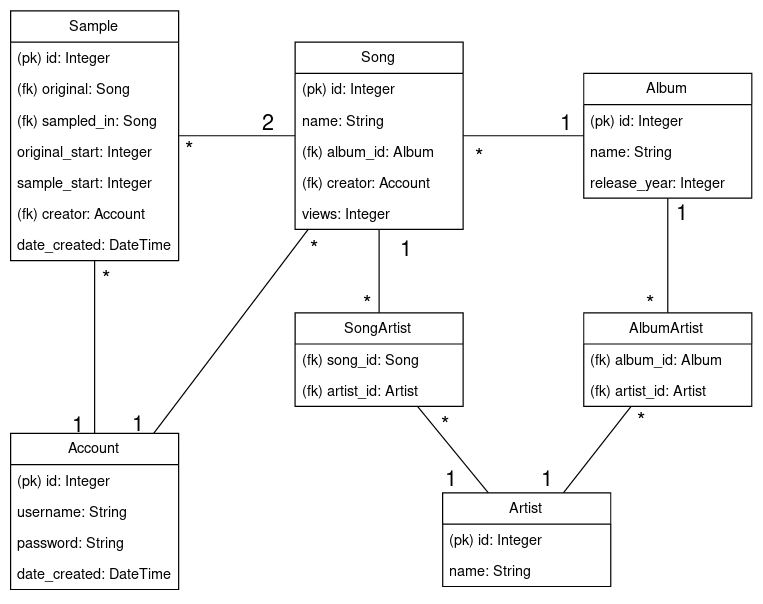

The diagram above was exported from draw.io. Its source (the exported page's mxGraphModel, read from the mxfile embedded in the PNG):
<mxGraphModel dx="799" dy="873" grid="1" gridSize="10" guides="1" tooltips="1" connect="1" arrows="1" fold="1" page="1" pageScale="1" pageWidth="850" pageHeight="1100" math="0" shadow="0">
  <root>
    <mxCell id="0" />
    <mxCell id="1" parent="0" />
    <mxCell id="2" style="rounded=0;orthogonalLoop=1;jettySize=auto;html=1;endArrow=none;endFill=0;" edge="1" source="3" target="9" parent="1">
      <mxGeometry relative="1" as="geometry" />
    </mxCell>
    <mxCell id="3" value="Song" style="swimlane;fontStyle=0;childLayout=stackLayout;horizontal=1;startSize=26;fillColor=none;horizontalStack=0;resizeParent=1;resizeParentMax=0;resizeLast=0;collapsible=1;marginBottom=0;" vertex="1" parent="1">
      <mxGeometry x="267" y="96" width="140" height="156" as="geometry" />
    </mxCell>
    <mxCell id="4" value="(pk) id: Integer" style="text;strokeColor=none;fillColor=none;align=left;verticalAlign=top;spacingLeft=4;spacingRight=4;overflow=hidden;rotatable=0;points=[[0,0.5],[1,0.5]];portConstraint=eastwest;" vertex="1" parent="3">
      <mxGeometry y="26" width="140" height="26" as="geometry" />
    </mxCell>
    <mxCell id="5" value="name: String" style="text;strokeColor=none;fillColor=none;align=left;verticalAlign=top;spacingLeft=4;spacingRight=4;overflow=hidden;rotatable=0;points=[[0,0.5],[1,0.5]];portConstraint=eastwest;" vertex="1" parent="3">
      <mxGeometry y="52" width="140" height="26" as="geometry" />
    </mxCell>
    <mxCell id="6" value="(fk) album_id: Album" style="text;strokeColor=none;fillColor=none;align=left;verticalAlign=top;spacingLeft=4;spacingRight=4;overflow=hidden;rotatable=0;points=[[0,0.5],[1,0.5]];portConstraint=eastwest;" vertex="1" parent="3">
      <mxGeometry y="78" width="140" height="26" as="geometry" />
    </mxCell>
    <mxCell id="7" value="(fk) creator: Account" style="text;strokeColor=none;fillColor=none;align=left;verticalAlign=top;spacingLeft=4;spacingRight=4;overflow=hidden;rotatable=0;points=[[0,0.5],[1,0.5]];portConstraint=eastwest;" vertex="1" parent="3">
      <mxGeometry y="104" width="140" height="26" as="geometry" />
    </mxCell>
    <mxCell id="8" value="views: Integer" style="text;strokeColor=none;fillColor=none;align=left;verticalAlign=top;spacingLeft=4;spacingRight=4;overflow=hidden;rotatable=0;points=[[0,0.5],[1,0.5]];portConstraint=eastwest;" vertex="1" parent="3">
      <mxGeometry y="130" width="140" height="26" as="geometry" />
    </mxCell>
    <mxCell id="9" value="Album" style="swimlane;fontStyle=0;childLayout=stackLayout;horizontal=1;startSize=26;fillColor=none;horizontalStack=0;resizeParent=1;resizeParentMax=0;resizeLast=0;collapsible=1;marginBottom=0;" vertex="1" parent="1">
      <mxGeometry x="507.5" y="122" width="140" height="104" as="geometry" />
    </mxCell>
    <mxCell id="10" value="(pk) id: Integer" style="text;strokeColor=none;fillColor=none;align=left;verticalAlign=top;spacingLeft=4;spacingRight=4;overflow=hidden;rotatable=0;points=[[0,0.5],[1,0.5]];portConstraint=eastwest;" vertex="1" parent="9">
      <mxGeometry y="26" width="140" height="26" as="geometry" />
    </mxCell>
    <mxCell id="11" value="name: String" style="text;strokeColor=none;fillColor=none;align=left;verticalAlign=top;spacingLeft=4;spacingRight=4;overflow=hidden;rotatable=0;points=[[0,0.5],[1,0.5]];portConstraint=eastwest;" vertex="1" parent="9">
      <mxGeometry y="52" width="140" height="26" as="geometry" />
    </mxCell>
    <mxCell id="12" value="release_year: Integer" style="text;strokeColor=none;fillColor=none;align=left;verticalAlign=top;spacingLeft=4;spacingRight=4;overflow=hidden;rotatable=0;points=[[0,0.5],[1,0.5]];portConstraint=eastwest;" vertex="1" parent="9">
      <mxGeometry y="78" width="140" height="26" as="geometry" />
    </mxCell>
    <mxCell id="13" value="&lt;div style=&quot;font-size: 18px;&quot;&gt;*&lt;/div&gt;" style="text;html=1;resizable=0;points=[];autosize=1;align=left;verticalAlign=top;spacingTop=-4;fontSize=18;" vertex="1" parent="1">
      <mxGeometry x="414.5" y="180" width="20" height="20" as="geometry" />
    </mxCell>
    <mxCell id="14" value="&lt;div style=&quot;font-size: 18px;&quot;&gt;1&lt;/div&gt;" style="text;html=1;resizable=0;points=[];autosize=1;align=left;verticalAlign=top;spacingTop=-4;fontSize=18;" vertex="1" parent="1">
      <mxGeometry x="486" y="151" width="20" height="20" as="geometry" />
    </mxCell>
    <mxCell id="15" style="edgeStyle=none;rounded=0;orthogonalLoop=1;jettySize=auto;html=1;endArrow=none;endFill=0;fontSize=12;" edge="1" source="16" target="22" parent="1">
      <mxGeometry relative="1" as="geometry" />
    </mxCell>
    <mxCell id="16" value="Artist" style="swimlane;fontStyle=0;childLayout=stackLayout;horizontal=1;startSize=26;fillColor=none;horizontalStack=0;resizeParent=1;resizeParentMax=0;resizeLast=0;collapsible=1;marginBottom=0;" vertex="1" parent="1">
      <mxGeometry x="390" y="471.5" width="140" height="78" as="geometry" />
    </mxCell>
    <mxCell id="17" value="(pk) id: Integer" style="text;strokeColor=none;fillColor=none;align=left;verticalAlign=top;spacingLeft=4;spacingRight=4;overflow=hidden;rotatable=0;points=[[0,0.5],[1,0.5]];portConstraint=eastwest;" vertex="1" parent="16">
      <mxGeometry y="26" width="140" height="26" as="geometry" />
    </mxCell>
    <mxCell id="18" value="name: String" style="text;strokeColor=none;fillColor=none;align=left;verticalAlign=top;spacingLeft=4;spacingRight=4;overflow=hidden;rotatable=0;points=[[0,0.5],[1,0.5]];portConstraint=eastwest;" vertex="1" parent="16">
      <mxGeometry y="52" width="140" height="26" as="geometry" />
    </mxCell>
    <mxCell id="19" style="edgeStyle=none;rounded=0;orthogonalLoop=1;jettySize=auto;html=1;endArrow=none;endFill=0;" edge="1" source="25" target="16" parent="1">
      <mxGeometry relative="1" as="geometry" />
    </mxCell>
    <mxCell id="20" value="&lt;div style=&quot;font-size: 18px;&quot;&gt;*&lt;/div&gt;" style="text;html=1;resizable=0;points=[];autosize=1;align=left;verticalAlign=top;spacingTop=-4;fontSize=18;" vertex="1" parent="1">
      <mxGeometry x="321.5" y="301.5" width="20" height="20" as="geometry" />
    </mxCell>
    <mxCell id="21" style="edgeStyle=none;rounded=0;orthogonalLoop=1;jettySize=auto;html=1;endArrow=none;endFill=0;fontSize=12;" edge="1" source="22" target="3" parent="1">
      <mxGeometry relative="1" as="geometry" />
    </mxCell>
    <mxCell id="22" value="SongArtist" style="swimlane;fontStyle=0;childLayout=stackLayout;horizontal=1;startSize=26;fillColor=none;horizontalStack=0;resizeParent=1;resizeParentMax=0;resizeLast=0;collapsible=1;marginBottom=0;fontSize=12;" vertex="1" parent="1">
      <mxGeometry x="267" y="321.5" width="140" height="78" as="geometry" />
    </mxCell>
    <mxCell id="23" value="(fk) song_id: Song" style="text;strokeColor=none;fillColor=none;align=left;verticalAlign=top;spacingLeft=4;spacingRight=4;overflow=hidden;rotatable=0;points=[[0,0.5],[1,0.5]];portConstraint=eastwest;" vertex="1" parent="22">
      <mxGeometry y="26" width="140" height="26" as="geometry" />
    </mxCell>
    <mxCell id="24" value="(fk) artist_id: Artist" style="text;strokeColor=none;fillColor=none;align=left;verticalAlign=top;spacingLeft=4;spacingRight=4;overflow=hidden;rotatable=0;points=[[0,0.5],[1,0.5]];portConstraint=eastwest;" vertex="1" parent="22">
      <mxGeometry y="52" width="140" height="26" as="geometry" />
    </mxCell>
    <mxCell id="25" value="AlbumArtist" style="swimlane;fontStyle=0;childLayout=stackLayout;horizontal=1;startSize=26;fillColor=none;horizontalStack=0;resizeParent=1;resizeParentMax=0;resizeLast=0;collapsible=1;marginBottom=0;fontSize=12;" vertex="1" parent="1">
      <mxGeometry x="507.5" y="321.5" width="140" height="78" as="geometry" />
    </mxCell>
    <mxCell id="26" value="(fk) album_id: Album&#10;" style="text;strokeColor=none;fillColor=none;align=left;verticalAlign=top;spacingLeft=4;spacingRight=4;overflow=hidden;rotatable=0;points=[[0,0.5],[1,0.5]];portConstraint=eastwest;" vertex="1" parent="25">
      <mxGeometry y="26" width="140" height="26" as="geometry" />
    </mxCell>
    <mxCell id="27" value="(fk) artist_id: Artist" style="text;strokeColor=none;fillColor=none;align=left;verticalAlign=top;spacingLeft=4;spacingRight=4;overflow=hidden;rotatable=0;points=[[0,0.5],[1,0.5]];portConstraint=eastwest;" vertex="1" parent="25">
      <mxGeometry y="52" width="140" height="26" as="geometry" />
    </mxCell>
    <mxCell id="28" style="edgeStyle=none;rounded=0;orthogonalLoop=1;jettySize=auto;html=1;endArrow=none;endFill=0;" edge="1" source="9" target="25" parent="1">
      <mxGeometry relative="1" as="geometry">
        <mxPoint x="554.5068027210885" y="256" as="sourcePoint" />
        <mxPoint x="462.8287981859411" y="567" as="targetPoint" />
      </mxGeometry>
    </mxCell>
    <mxCell id="29" value="&lt;div style=&quot;font-size: 18px;&quot;&gt;*&lt;/div&gt;" style="text;html=1;resizable=0;points=[];autosize=1;align=left;verticalAlign=top;spacingTop=-4;fontSize=18;" vertex="1" parent="1">
      <mxGeometry x="387" y="402.5" width="20" height="20" as="geometry" />
    </mxCell>
    <mxCell id="30" value="&lt;div style=&quot;font-size: 18px;&quot;&gt;*&lt;/div&gt;" style="text;html=1;resizable=0;points=[];autosize=1;align=left;verticalAlign=top;spacingTop=-4;fontSize=18;" vertex="1" parent="1">
      <mxGeometry x="550" y="399.5" width="20" height="20" as="geometry" />
    </mxCell>
    <mxCell id="31" value="&lt;div style=&quot;font-size: 18px;&quot;&gt;*&lt;/div&gt;" style="text;html=1;resizable=0;points=[];autosize=1;align=left;verticalAlign=top;spacingTop=-4;fontSize=18;" vertex="1" parent="1">
      <mxGeometry x="557.5" y="301.5" width="20" height="20" as="geometry" />
    </mxCell>
    <mxCell id="32" value="&lt;div style=&quot;font-size: 18px;&quot;&gt;1&lt;/div&gt;" style="text;html=1;resizable=0;points=[];autosize=1;align=left;verticalAlign=top;spacingTop=-4;fontSize=18;" vertex="1" parent="1">
      <mxGeometry x="352.5" y="256" width="20" height="20" as="geometry" />
    </mxCell>
    <mxCell id="33" value="&lt;div style=&quot;font-size: 18px;&quot;&gt;1&lt;/div&gt;" style="text;html=1;resizable=0;points=[];autosize=1;align=left;verticalAlign=top;spacingTop=-4;fontSize=18;" vertex="1" parent="1">
      <mxGeometry x="582.5" y="226" width="20" height="20" as="geometry" />
    </mxCell>
    <mxCell id="34" value="&lt;div style=&quot;font-size: 18px;&quot;&gt;1&lt;/div&gt;" style="text;html=1;resizable=0;points=[];autosize=1;align=left;verticalAlign=top;spacingTop=-4;fontSize=18;" vertex="1" parent="1">
      <mxGeometry x="470" y="448" width="20" height="20" as="geometry" />
    </mxCell>
    <mxCell id="35" value="&lt;div style=&quot;font-size: 18px;&quot;&gt;1&lt;/div&gt;" style="text;html=1;resizable=0;points=[];autosize=1;align=left;verticalAlign=top;spacingTop=-4;fontSize=18;" vertex="1" parent="1">
      <mxGeometry x="390" y="448" width="20" height="20" as="geometry" />
    </mxCell>
    <mxCell id="36" value="Sample" style="swimlane;fontStyle=0;childLayout=stackLayout;horizontal=1;startSize=26;fillColor=none;horizontalStack=0;resizeParent=1;resizeParentMax=0;resizeLast=0;collapsible=1;marginBottom=0;fontSize=12;" vertex="1" parent="1">
      <mxGeometry x="30" y="70" width="140" height="208" as="geometry" />
    </mxCell>
    <mxCell id="37" value="(pk) id: Integer" style="text;strokeColor=none;fillColor=none;align=left;verticalAlign=top;spacingLeft=4;spacingRight=4;overflow=hidden;rotatable=0;points=[[0,0.5],[1,0.5]];portConstraint=eastwest;" vertex="1" parent="36">
      <mxGeometry y="26" width="140" height="26" as="geometry" />
    </mxCell>
    <mxCell id="38" value="(fk) original: Song" style="text;strokeColor=none;fillColor=none;align=left;verticalAlign=top;spacingLeft=4;spacingRight=4;overflow=hidden;rotatable=0;points=[[0,0.5],[1,0.5]];portConstraint=eastwest;" vertex="1" parent="36">
      <mxGeometry y="52" width="140" height="26" as="geometry" />
    </mxCell>
    <mxCell id="39" value="(fk) sampled_in: Song" style="text;strokeColor=none;fillColor=none;align=left;verticalAlign=top;spacingLeft=4;spacingRight=4;overflow=hidden;rotatable=0;points=[[0,0.5],[1,0.5]];portConstraint=eastwest;" vertex="1" parent="36">
      <mxGeometry y="78" width="140" height="26" as="geometry" />
    </mxCell>
    <mxCell id="40" value="original_start: Integer" style="text;strokeColor=none;fillColor=none;align=left;verticalAlign=top;spacingLeft=4;spacingRight=4;overflow=hidden;rotatable=0;points=[[0,0.5],[1,0.5]];portConstraint=eastwest;" vertex="1" parent="36">
      <mxGeometry y="104" width="140" height="26" as="geometry" />
    </mxCell>
    <mxCell id="41" value="sample_start: Integer" style="text;strokeColor=none;fillColor=none;align=left;verticalAlign=top;spacingLeft=4;spacingRight=4;overflow=hidden;rotatable=0;points=[[0,0.5],[1,0.5]];portConstraint=eastwest;" vertex="1" parent="36">
      <mxGeometry y="130" width="140" height="26" as="geometry" />
    </mxCell>
    <mxCell id="42" value="(fk) creator: Account" style="text;strokeColor=none;fillColor=none;align=left;verticalAlign=top;spacingLeft=4;spacingRight=4;overflow=hidden;rotatable=0;points=[[0,0.5],[1,0.5]];portConstraint=eastwest;" vertex="1" parent="36">
      <mxGeometry y="156" width="140" height="26" as="geometry" />
    </mxCell>
    <mxCell id="43" value="date_created: DateTime" style="text;strokeColor=none;fillColor=none;align=left;verticalAlign=top;spacingLeft=4;spacingRight=4;overflow=hidden;rotatable=0;points=[[0,0.5],[1,0.5]];portConstraint=eastwest;" vertex="1" parent="36">
      <mxGeometry y="182" width="140" height="26" as="geometry" />
    </mxCell>
    <mxCell id="44" style="edgeStyle=none;rounded=0;orthogonalLoop=1;jettySize=auto;html=1;endArrow=none;endFill=0;fontSize=12;" edge="1" source="36" target="3" parent="1">
      <mxGeometry relative="1" as="geometry" />
    </mxCell>
    <mxCell id="45" value="2" style="text;html=1;resizable=0;points=[];autosize=1;align=left;verticalAlign=top;spacingTop=-4;fontSize=18;" vertex="1" parent="1">
      <mxGeometry x="237.5" y="151" width="30" height="20" as="geometry" />
    </mxCell>
    <mxCell id="46" value="&lt;div style=&quot;font-size: 18px;&quot;&gt;*&lt;/div&gt;" style="text;html=1;resizable=0;points=[];autosize=1;align=left;verticalAlign=top;spacingTop=-4;fontSize=18;" vertex="1" parent="1">
      <mxGeometry x="174" y="174" width="20" height="20" as="geometry" />
    </mxCell>
    <mxCell id="47" style="rounded=0;orthogonalLoop=1;jettySize=auto;html=1;endArrow=none;endFill=0;" edge="1" source="49" target="36" parent="1">
      <mxGeometry relative="1" as="geometry" />
    </mxCell>
    <mxCell id="48" style="edgeStyle=none;rounded=0;orthogonalLoop=1;jettySize=auto;html=1;endArrow=none;endFill=0;" edge="1" source="49" target="3" parent="1">
      <mxGeometry relative="1" as="geometry" />
    </mxCell>
    <mxCell id="49" value="Account" style="swimlane;fontStyle=0;childLayout=stackLayout;horizontal=1;startSize=26;fillColor=none;horizontalStack=0;resizeParent=1;resizeParentMax=0;resizeLast=0;collapsible=1;marginBottom=0;" vertex="1" parent="1">
      <mxGeometry x="30" y="422" width="140" height="130" as="geometry" />
    </mxCell>
    <mxCell id="50" value="(pk) id: Integer" style="text;strokeColor=none;fillColor=none;align=left;verticalAlign=top;spacingLeft=4;spacingRight=4;overflow=hidden;rotatable=0;points=[[0,0.5],[1,0.5]];portConstraint=eastwest;" vertex="1" parent="49">
      <mxGeometry y="26" width="140" height="26" as="geometry" />
    </mxCell>
    <mxCell id="51" value="username: String" style="text;strokeColor=none;fillColor=none;align=left;verticalAlign=top;spacingLeft=4;spacingRight=4;overflow=hidden;rotatable=0;points=[[0,0.5],[1,0.5]];portConstraint=eastwest;" vertex="1" parent="49">
      <mxGeometry y="52" width="140" height="26" as="geometry" />
    </mxCell>
    <mxCell id="52" value="password: String" style="text;strokeColor=none;fillColor=none;align=left;verticalAlign=top;spacingLeft=4;spacingRight=4;overflow=hidden;rotatable=0;points=[[0,0.5],[1,0.5]];portConstraint=eastwest;" vertex="1" parent="49">
      <mxGeometry y="78" width="140" height="26" as="geometry" />
    </mxCell>
    <mxCell id="53" value="date_created: DateTime" style="text;strokeColor=none;fillColor=none;align=left;verticalAlign=top;spacingLeft=4;spacingRight=4;overflow=hidden;rotatable=0;points=[[0,0.5],[1,0.5]];portConstraint=eastwest;" vertex="1" parent="49">
      <mxGeometry y="104" width="140" height="26" as="geometry" />
    </mxCell>
    <mxCell id="54" value="&lt;div style=&quot;font-size: 18px;&quot;&gt;*&lt;/div&gt;" style="text;html=1;resizable=0;points=[];autosize=1;align=left;verticalAlign=top;spacingTop=-4;fontSize=18;" vertex="1" parent="1">
      <mxGeometry x="277.5" y="256" width="20" height="20" as="geometry" />
    </mxCell>
    <mxCell id="55" value="&lt;div style=&quot;font-size: 18px;&quot;&gt;1&lt;/div&gt;" style="text;html=1;resizable=0;points=[];autosize=1;align=left;verticalAlign=top;spacingTop=-4;fontSize=18;" vertex="1" parent="1">
      <mxGeometry x="130" y="402" width="20" height="20" as="geometry" />
    </mxCell>
    <mxCell id="56" value="&lt;div style=&quot;font-size: 18px;&quot;&gt;1&lt;/div&gt;" style="text;html=1;resizable=0;points=[];autosize=1;align=left;verticalAlign=top;spacingTop=-4;fontSize=18;" vertex="1" parent="1">
      <mxGeometry x="80" y="402.5" width="20" height="20" as="geometry" />
    </mxCell>
    <mxCell id="57" value="&lt;div style=&quot;font-size: 18px;&quot;&gt;*&lt;/div&gt;" style="text;html=1;resizable=0;points=[];autosize=1;align=left;verticalAlign=top;spacingTop=-4;fontSize=18;" vertex="1" parent="1">
      <mxGeometry x="105" y="280.5" width="20" height="20" as="geometry" />
    </mxCell>
  </root>
</mxGraphModel>